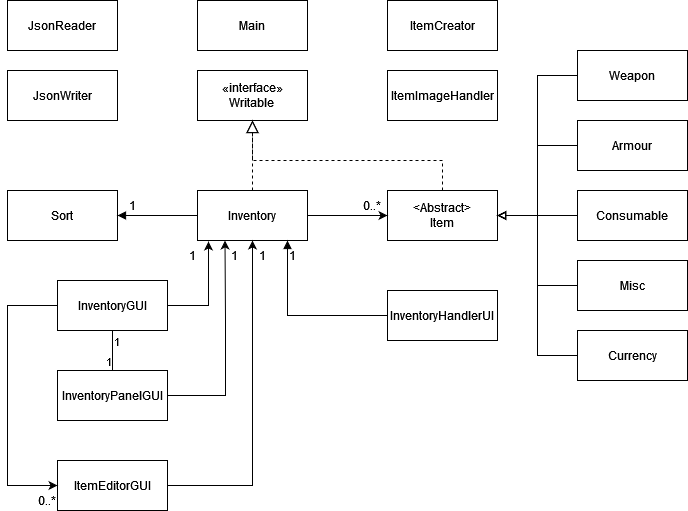

The diagram above was exported from draw.io. Its source (the exported page's mxGraphModel, read from the mxfile embedded in the PNG):
<mxGraphModel dx="954" dy="655" grid="1" gridSize="10" guides="1" tooltips="1" connect="1" arrows="1" fold="1" page="1" pageScale="1" pageWidth="827" pageHeight="1169" background="#ffffff" math="0" shadow="0">
  <root>
    <mxCell id="WIyWlLk6GJQsqaUBKTNV-0" />
    <mxCell id="WIyWlLk6GJQsqaUBKTNV-1" parent="WIyWlLk6GJQsqaUBKTNV-0" />
    <mxCell id="osV-HbNJq7qPlvw1fVKc-10" value="&lt;div&gt;«interface»&lt;/div&gt;&lt;div&gt;Writable&lt;br&gt;&lt;/div&gt;" style="html=1;whiteSpace=wrap;" vertex="1" parent="WIyWlLk6GJQsqaUBKTNV-1">
      <mxGeometry x="270" y="110" width="110" height="50" as="geometry" />
    </mxCell>
    <mxCell id="osV-HbNJq7qPlvw1fVKc-15" value="Inventory" style="html=1;whiteSpace=wrap;" vertex="1" parent="WIyWlLk6GJQsqaUBKTNV-1">
      <mxGeometry x="270" y="230" width="110" height="50" as="geometry" />
    </mxCell>
    <mxCell id="osV-HbNJq7qPlvw1fVKc-16" value="&lt;div&gt;&amp;lt;Abstract&amp;gt;&lt;br&gt;&lt;/div&gt;&lt;div&gt;Item&lt;/div&gt;" style="html=1;whiteSpace=wrap;" vertex="1" parent="WIyWlLk6GJQsqaUBKTNV-1">
      <mxGeometry x="460" y="230" width="110" height="50" as="geometry" />
    </mxCell>
    <mxCell id="osV-HbNJq7qPlvw1fVKc-17" value="Sort" style="html=1;whiteSpace=wrap;" vertex="1" parent="WIyWlLk6GJQsqaUBKTNV-1">
      <mxGeometry x="80" y="230" width="110" height="50" as="geometry" />
    </mxCell>
    <mxCell id="osV-HbNJq7qPlvw1fVKc-19" value="" style="endArrow=block;endSize=10;endFill=0;shadow=0;strokeWidth=1;rounded=0;curved=0;edgeStyle=elbowEdgeStyle;elbow=vertical;exitX=0.5;exitY=0;exitDx=0;exitDy=0;dashed=1;" edge="1" parent="WIyWlLk6GJQsqaUBKTNV-1" source="osV-HbNJq7qPlvw1fVKc-15">
      <mxGeometry width="160" relative="1" as="geometry">
        <mxPoint x="130" y="520" as="sourcePoint" />
        <mxPoint x="325" y="160" as="targetPoint" />
      </mxGeometry>
    </mxCell>
    <mxCell id="osV-HbNJq7qPlvw1fVKc-20" value="" style="endArrow=block;endSize=10;endFill=0;shadow=0;strokeWidth=1;rounded=0;curved=0;edgeStyle=elbowEdgeStyle;elbow=vertical;exitX=0.5;exitY=0;exitDx=0;exitDy=0;entryX=0.5;entryY=1;entryDx=0;entryDy=0;dashed=1;" edge="1" parent="WIyWlLk6GJQsqaUBKTNV-1" source="osV-HbNJq7qPlvw1fVKc-16" target="osV-HbNJq7qPlvw1fVKc-10">
      <mxGeometry width="160" relative="1" as="geometry">
        <mxPoint x="140" y="530" as="sourcePoint" />
        <mxPoint x="240" y="428" as="targetPoint" />
        <Array as="points">
          <mxPoint x="420" y="200" />
        </Array>
      </mxGeometry>
    </mxCell>
    <mxCell id="osV-HbNJq7qPlvw1fVKc-22" value="&lt;div align=&quot;left&quot;&gt;&lt;br&gt;&lt;/div&gt;" style="endArrow=block;endFill=1;html=1;edgeStyle=orthogonalEdgeStyle;align=right;verticalAlign=bottom;rounded=0;exitX=0;exitY=0.5;exitDx=0;exitDy=0;entryX=1;entryY=0.5;entryDx=0;entryDy=0;labelPosition=left;verticalLabelPosition=top;" edge="1" parent="WIyWlLk6GJQsqaUBKTNV-1" source="osV-HbNJq7qPlvw1fVKc-15" target="osV-HbNJq7qPlvw1fVKc-17">
      <mxGeometry x="-1" relative="1" as="geometry">
        <mxPoint x="230" y="350" as="sourcePoint" />
        <mxPoint x="390" y="350" as="targetPoint" />
      </mxGeometry>
    </mxCell>
    <mxCell id="osV-HbNJq7qPlvw1fVKc-24" value="1" style="text;html=1;align=center;verticalAlign=middle;whiteSpace=wrap;rounded=0;" vertex="1" parent="WIyWlLk6GJQsqaUBKTNV-1">
      <mxGeometry x="200" y="230" width="10" height="30" as="geometry" />
    </mxCell>
    <mxCell id="osV-HbNJq7qPlvw1fVKc-26" value="" style="endArrow=classic;html=1;rounded=0;exitX=1;exitY=0.5;exitDx=0;exitDy=0;entryX=0;entryY=0.5;entryDx=0;entryDy=0;" edge="1" parent="WIyWlLk6GJQsqaUBKTNV-1" source="osV-HbNJq7qPlvw1fVKc-15" target="osV-HbNJq7qPlvw1fVKc-16">
      <mxGeometry width="50" height="50" relative="1" as="geometry">
        <mxPoint x="280" y="370" as="sourcePoint" />
        <mxPoint x="330" y="320" as="targetPoint" />
      </mxGeometry>
    </mxCell>
    <mxCell id="osV-HbNJq7qPlvw1fVKc-28" value="0..*" style="text;html=1;align=center;verticalAlign=middle;whiteSpace=wrap;rounded=0;" vertex="1" parent="WIyWlLk6GJQsqaUBKTNV-1">
      <mxGeometry x="420" y="230" width="50" height="30" as="geometry" />
    </mxCell>
    <mxCell id="osV-HbNJq7qPlvw1fVKc-29" value="Weapon" style="html=1;whiteSpace=wrap;" vertex="1" parent="WIyWlLk6GJQsqaUBKTNV-1">
      <mxGeometry x="650" y="90" width="110" height="50" as="geometry" />
    </mxCell>
    <mxCell id="osV-HbNJq7qPlvw1fVKc-30" value="Armour" style="html=1;whiteSpace=wrap;" vertex="1" parent="WIyWlLk6GJQsqaUBKTNV-1">
      <mxGeometry x="650" y="160" width="110" height="50" as="geometry" />
    </mxCell>
    <mxCell id="osV-HbNJq7qPlvw1fVKc-31" value="Consumable" style="html=1;whiteSpace=wrap;" vertex="1" parent="WIyWlLk6GJQsqaUBKTNV-1">
      <mxGeometry x="650" y="230" width="110" height="50" as="geometry" />
    </mxCell>
    <mxCell id="osV-HbNJq7qPlvw1fVKc-32" value="Misc" style="html=1;whiteSpace=wrap;" vertex="1" parent="WIyWlLk6GJQsqaUBKTNV-1">
      <mxGeometry x="650" y="300" width="110" height="50" as="geometry" />
    </mxCell>
    <mxCell id="osV-HbNJq7qPlvw1fVKc-33" value="Currency" style="html=1;whiteSpace=wrap;" vertex="1" parent="WIyWlLk6GJQsqaUBKTNV-1">
      <mxGeometry x="650" y="370" width="110" height="50" as="geometry" />
    </mxCell>
    <mxCell id="osV-HbNJq7qPlvw1fVKc-34" value="" style="endArrow=block;html=1;rounded=0;exitX=0;exitY=0.5;exitDx=0;exitDy=0;entryX=1;entryY=0.5;entryDx=0;entryDy=0;endFill=0;" edge="1" parent="WIyWlLk6GJQsqaUBKTNV-1" source="osV-HbNJq7qPlvw1fVKc-29" target="osV-HbNJq7qPlvw1fVKc-16">
      <mxGeometry width="50" height="50" relative="1" as="geometry">
        <mxPoint x="380" y="370" as="sourcePoint" />
        <mxPoint x="580" y="115" as="targetPoint" />
        <Array as="points">
          <mxPoint x="610" y="115" />
          <mxPoint x="610" y="255" />
        </Array>
      </mxGeometry>
    </mxCell>
    <mxCell id="osV-HbNJq7qPlvw1fVKc-35" value="" style="endArrow=block;html=1;rounded=0;exitX=0;exitY=0.5;exitDx=0;exitDy=0;entryX=1;entryY=0.5;entryDx=0;entryDy=0;endFill=0;" edge="1" parent="WIyWlLk6GJQsqaUBKTNV-1" source="osV-HbNJq7qPlvw1fVKc-33">
      <mxGeometry width="50" height="50" relative="1" as="geometry">
        <mxPoint x="650" y="115" as="sourcePoint" />
        <mxPoint x="570" y="255" as="targetPoint" />
        <Array as="points">
          <mxPoint x="610" y="395" />
          <mxPoint x="610" y="340" />
          <mxPoint x="610" y="255" />
        </Array>
      </mxGeometry>
    </mxCell>
    <mxCell id="osV-HbNJq7qPlvw1fVKc-36" value="" style="endArrow=block;html=1;rounded=0;exitX=0;exitY=0.5;exitDx=0;exitDy=0;endFill=0;entryX=1;entryY=0.5;entryDx=0;entryDy=0;" edge="1" parent="WIyWlLk6GJQsqaUBKTNV-1" source="osV-HbNJq7qPlvw1fVKc-30" target="osV-HbNJq7qPlvw1fVKc-16">
      <mxGeometry width="50" height="50" relative="1" as="geometry">
        <mxPoint x="670" y="135" as="sourcePoint" />
        <mxPoint x="570" y="250" as="targetPoint" />
        <Array as="points">
          <mxPoint x="610" y="185" />
          <mxPoint x="610" y="255" />
        </Array>
      </mxGeometry>
    </mxCell>
    <mxCell id="osV-HbNJq7qPlvw1fVKc-37" value="" style="endArrow=block;html=1;rounded=0;exitX=0;exitY=0.5;exitDx=0;exitDy=0;endFill=0;" edge="1" parent="WIyWlLk6GJQsqaUBKTNV-1" source="osV-HbNJq7qPlvw1fVKc-31">
      <mxGeometry width="50" height="50" relative="1" as="geometry">
        <mxPoint x="680" y="145" as="sourcePoint" />
        <mxPoint x="570" y="255" as="targetPoint" />
        <Array as="points">
          <mxPoint x="610" y="255" />
        </Array>
      </mxGeometry>
    </mxCell>
    <mxCell id="osV-HbNJq7qPlvw1fVKc-38" value="" style="endArrow=block;html=1;rounded=0;exitX=0;exitY=0.5;exitDx=0;exitDy=0;entryX=1;entryY=0.5;entryDx=0;entryDy=0;endFill=0;" edge="1" parent="WIyWlLk6GJQsqaUBKTNV-1" source="osV-HbNJq7qPlvw1fVKc-32" target="osV-HbNJq7qPlvw1fVKc-16">
      <mxGeometry width="50" height="50" relative="1" as="geometry">
        <mxPoint x="650" y="325" as="sourcePoint" />
        <mxPoint x="570" y="465" as="targetPoint" />
        <Array as="points">
          <mxPoint x="610" y="325" />
          <mxPoint x="610" y="255" />
        </Array>
      </mxGeometry>
    </mxCell>
    <mxCell id="osV-HbNJq7qPlvw1fVKc-39" value="ItemCreator" style="html=1;whiteSpace=wrap;" vertex="1" parent="WIyWlLk6GJQsqaUBKTNV-1">
      <mxGeometry x="460" y="40" width="110" height="50" as="geometry" />
    </mxCell>
    <mxCell id="osV-HbNJq7qPlvw1fVKc-40" value="JsonReader" style="html=1;whiteSpace=wrap;" vertex="1" parent="WIyWlLk6GJQsqaUBKTNV-1">
      <mxGeometry x="80" y="40" width="110" height="50" as="geometry" />
    </mxCell>
    <mxCell id="osV-HbNJq7qPlvw1fVKc-41" value="JsonWriter" style="html=1;whiteSpace=wrap;" vertex="1" parent="WIyWlLk6GJQsqaUBKTNV-1">
      <mxGeometry x="80" y="110" width="110" height="50" as="geometry" />
    </mxCell>
    <mxCell id="osV-HbNJq7qPlvw1fVKc-44" value="InventoryHandlerUI" style="html=1;whiteSpace=wrap;" vertex="1" parent="WIyWlLk6GJQsqaUBKTNV-1">
      <mxGeometry x="460" y="330" width="110" height="50" as="geometry" />
    </mxCell>
    <mxCell id="osV-HbNJq7qPlvw1fVKc-47" value="1" style="text;html=1;align=center;verticalAlign=middle;whiteSpace=wrap;rounded=0;" vertex="1" parent="WIyWlLk6GJQsqaUBKTNV-1">
      <mxGeometry x="360" y="280" width="10" height="30" as="geometry" />
    </mxCell>
    <mxCell id="osV-HbNJq7qPlvw1fVKc-52" value="InventoryGUI" style="html=1;whiteSpace=wrap;" vertex="1" parent="WIyWlLk6GJQsqaUBKTNV-1">
      <mxGeometry x="130" y="320" width="110" height="50" as="geometry" />
    </mxCell>
    <mxCell id="osV-HbNJq7qPlvw1fVKc-54" value="InventoryPanelGUI" style="html=1;whiteSpace=wrap;" vertex="1" parent="WIyWlLk6GJQsqaUBKTNV-1">
      <mxGeometry x="130" y="410" width="110" height="50" as="geometry" />
    </mxCell>
    <mxCell id="osV-HbNJq7qPlvw1fVKc-55" value="ItemEditorGUI" style="html=1;whiteSpace=wrap;" vertex="1" parent="WIyWlLk6GJQsqaUBKTNV-1">
      <mxGeometry x="130" y="500" width="110" height="50" as="geometry" />
    </mxCell>
    <mxCell id="osV-HbNJq7qPlvw1fVKc-63" value="" style="endArrow=none;html=1;edgeStyle=orthogonalEdgeStyle;rounded=0;exitX=0.5;exitY=1;exitDx=0;exitDy=0;entryX=0.5;entryY=0;entryDx=0;entryDy=0;" edge="1" parent="WIyWlLk6GJQsqaUBKTNV-1" source="osV-HbNJq7qPlvw1fVKc-52" target="osV-HbNJq7qPlvw1fVKc-54">
      <mxGeometry relative="1" as="geometry">
        <mxPoint x="180" y="390" as="sourcePoint" />
        <mxPoint x="340" y="390" as="targetPoint" />
      </mxGeometry>
    </mxCell>
    <mxCell id="osV-HbNJq7qPlvw1fVKc-64" value="1" style="edgeLabel;resizable=0;html=1;align=left;verticalAlign=bottom;" connectable="0" vertex="1" parent="osV-HbNJq7qPlvw1fVKc-63">
      <mxGeometry x="-1" relative="1" as="geometry">
        <mxPoint y="20" as="offset" />
      </mxGeometry>
    </mxCell>
    <mxCell id="osV-HbNJq7qPlvw1fVKc-65" value="1" style="edgeLabel;resizable=0;html=1;align=right;verticalAlign=bottom;" connectable="0" vertex="1" parent="osV-HbNJq7qPlvw1fVKc-63">
      <mxGeometry x="1" relative="1" as="geometry" />
    </mxCell>
    <mxCell id="osV-HbNJq7qPlvw1fVKc-71" value="" style="endArrow=classic;html=1;rounded=0;exitX=1;exitY=0.5;exitDx=0;exitDy=0;entryX=0.1;entryY=1.02;entryDx=0;entryDy=0;entryPerimeter=0;" edge="1" parent="WIyWlLk6GJQsqaUBKTNV-1" source="osV-HbNJq7qPlvw1fVKc-52" target="osV-HbNJq7qPlvw1fVKc-15">
      <mxGeometry width="50" height="50" relative="1" as="geometry">
        <mxPoint x="470" y="365" as="sourcePoint" />
        <mxPoint x="280" y="300" as="targetPoint" />
        <Array as="points">
          <mxPoint x="281" y="345" />
        </Array>
      </mxGeometry>
    </mxCell>
    <mxCell id="osV-HbNJq7qPlvw1fVKc-72" value="" style="endArrow=classic;html=1;rounded=0;exitX=1;exitY=0.5;exitDx=0;exitDy=0;entryX=0.25;entryY=1;entryDx=0;entryDy=0;" edge="1" parent="WIyWlLk6GJQsqaUBKTNV-1" source="osV-HbNJq7qPlvw1fVKc-54" target="osV-HbNJq7qPlvw1fVKc-15">
      <mxGeometry width="50" height="50" relative="1" as="geometry">
        <mxPoint x="250" y="444" as="sourcePoint" />
        <mxPoint x="291" y="380" as="targetPoint" />
        <Array as="points">
          <mxPoint x="298" y="435" />
          <mxPoint x="298" y="360" />
        </Array>
      </mxGeometry>
    </mxCell>
    <mxCell id="osV-HbNJq7qPlvw1fVKc-73" value="" style="endArrow=classic;html=1;rounded=0;exitX=1;exitY=0.5;exitDx=0;exitDy=0;entryX=0.5;entryY=1;entryDx=0;entryDy=0;" edge="1" parent="WIyWlLk6GJQsqaUBKTNV-1" source="osV-HbNJq7qPlvw1fVKc-55" target="osV-HbNJq7qPlvw1fVKc-15">
      <mxGeometry width="50" height="50" relative="1" as="geometry">
        <mxPoint x="260" y="535" as="sourcePoint" />
        <mxPoint x="318" y="380" as="targetPoint" />
        <Array as="points">
          <mxPoint x="325" y="525" />
          <mxPoint x="325" y="370" />
        </Array>
      </mxGeometry>
    </mxCell>
    <mxCell id="osV-HbNJq7qPlvw1fVKc-75" value="1" style="text;html=1;align=center;verticalAlign=middle;whiteSpace=wrap;rounded=0;" vertex="1" parent="WIyWlLk6GJQsqaUBKTNV-1">
      <mxGeometry x="260" y="280" width="10" height="30" as="geometry" />
    </mxCell>
    <mxCell id="osV-HbNJq7qPlvw1fVKc-76" value="1" style="text;html=1;align=center;verticalAlign=middle;whiteSpace=wrap;rounded=0;" vertex="1" parent="WIyWlLk6GJQsqaUBKTNV-1">
      <mxGeometry x="302" y="280" width="10" height="30" as="geometry" />
    </mxCell>
    <mxCell id="osV-HbNJq7qPlvw1fVKc-78" value="1" style="text;html=1;align=center;verticalAlign=middle;whiteSpace=wrap;rounded=0;" vertex="1" parent="WIyWlLk6GJQsqaUBKTNV-1">
      <mxGeometry x="330" y="280" width="10" height="30" as="geometry" />
    </mxCell>
    <mxCell id="osV-HbNJq7qPlvw1fVKc-79" value="ItemImageHandler" style="html=1;whiteSpace=wrap;" vertex="1" parent="WIyWlLk6GJQsqaUBKTNV-1">
      <mxGeometry x="460" y="110" width="110" height="50" as="geometry" />
    </mxCell>
    <mxCell id="osV-HbNJq7qPlvw1fVKc-80" value="Main" style="html=1;whiteSpace=wrap;" vertex="1" parent="WIyWlLk6GJQsqaUBKTNV-1">
      <mxGeometry x="270" y="40" width="110" height="50" as="geometry" />
    </mxCell>
    <mxCell id="osV-HbNJq7qPlvw1fVKc-81" value="" style="endArrow=classic;html=1;rounded=0;exitX=0;exitY=0.5;exitDx=0;exitDy=0;entryX=0;entryY=0.5;entryDx=0;entryDy=0;" edge="1" parent="WIyWlLk6GJQsqaUBKTNV-1" source="osV-HbNJq7qPlvw1fVKc-52" target="osV-HbNJq7qPlvw1fVKc-55">
      <mxGeometry width="50" height="50" relative="1" as="geometry">
        <mxPoint x="20" y="505" as="sourcePoint" />
        <mxPoint x="78" y="350" as="targetPoint" />
        <Array as="points">
          <mxPoint x="80" y="345" />
          <mxPoint x="80" y="525" />
        </Array>
      </mxGeometry>
    </mxCell>
    <mxCell id="osV-HbNJq7qPlvw1fVKc-82" value="0..*" style="text;html=1;align=center;verticalAlign=middle;whiteSpace=wrap;rounded=0;" vertex="1" parent="WIyWlLk6GJQsqaUBKTNV-1">
      <mxGeometry x="100" y="530" width="40" height="20" as="geometry" />
    </mxCell>
    <mxCell id="osV-HbNJq7qPlvw1fVKc-83" value="&lt;div align=&quot;left&quot;&gt;&lt;br&gt;&lt;/div&gt;" style="endArrow=block;endFill=1;html=1;edgeStyle=orthogonalEdgeStyle;align=right;verticalAlign=bottom;rounded=0;exitX=0;exitY=0.5;exitDx=0;exitDy=0;entryX=0;entryY=0;entryDx=0;entryDy=0;labelPosition=left;verticalLabelPosition=top;" edge="1" parent="WIyWlLk6GJQsqaUBKTNV-1" source="osV-HbNJq7qPlvw1fVKc-44" target="osV-HbNJq7qPlvw1fVKc-47">
      <mxGeometry x="-1" relative="1" as="geometry">
        <mxPoint x="430" y="360" as="sourcePoint" />
        <mxPoint x="350" y="360" as="targetPoint" />
        <Array as="points">
          <mxPoint x="360" y="355" />
        </Array>
      </mxGeometry>
    </mxCell>
  </root>
</mxGraphModel>